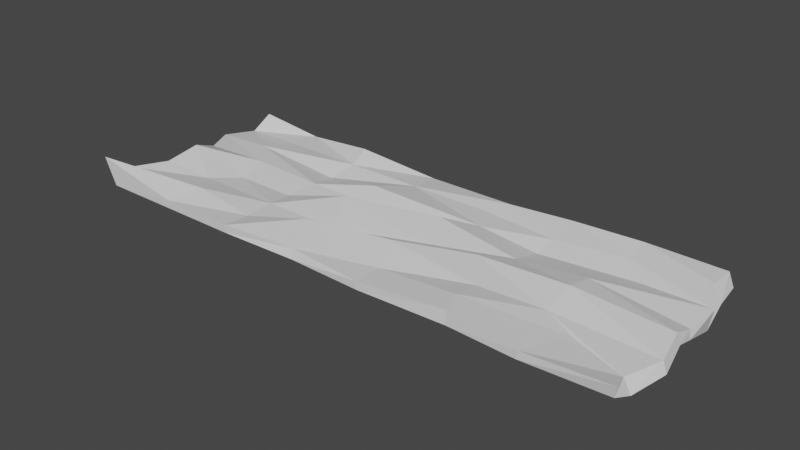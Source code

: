 # Source: iceOnRoan.blend  (saved by Blender 2.93.21; exported with 4.5.12 LTS)
import bpy
from mathutils import Matrix  # noqa: F401  (used for matrix-valued properties, if any)

bpy.ops.wm.read_factory_settings(use_empty=True)
scene = bpy.context.scene
scene.name = 'Scene'

# ---- collections
col_collection = bpy.data.collections.new('Collection'); scene.collection.children.link(col_collection)

# ---- materials (node trees are filled in below, after node groups)
mat_material = bpy.data.materials.new('Material')
mat_material.alpha_threshold = 0.0
mat_material.use_transparent_shadow = False
mat_material.line_color = (0.0, 0.0, 0.0, 1.0)

# ---- material node trees
mat_material.use_nodes = True; mat_material.node_tree.nodes.clear()
_N = mat_material.node_tree.nodes; _L = mat_material.node_tree.links
n0 = _N.new('ShaderNodeOutputMaterial'); n0.name = 'Material Output'; n0.location = (300, 300)
n1 = _N.new('ShaderNodeBsdfPrincipled'); n1.name = 'Principled BSDF'; n1.location = (10, 300)
n1.distribution = 'GGX'
n1.subsurface_method = 'BURLEY'
n1.inputs[2].default_value = 0.4
n1.inputs[3].default_value = 1.45
n1.inputs[27].default_value = (0.0, 0.0, 0.0, 1.0)
n1.inputs[28].default_value = 1.0
_L.new(n1.outputs[0], n0.inputs[0])
n0.is_active_output = True

# ---- world
world_world = bpy.data.worlds.new('World'); scene.world = world_world
world_world.use_nodes = True; world_world.node_tree.nodes.clear()
_N = world_world.node_tree.nodes; _L = world_world.node_tree.links
n0 = _N.new('ShaderNodeOutputWorld'); n0.name = 'World Output'; n0.location = (300, 300)
n1 = _N.new('ShaderNodeBackground'); n1.name = 'Background'; n1.location = (10, 300)
n1.inputs[0].default_value = (0.05088, 0.05088, 0.05088, 1.0)
_L.new(n1.outputs[0], n0.inputs[0])
n0.is_active_output = True
world_world.color = (0.05088, 0.05088, 0.05088)
world_world.use_sun_shadow = False
world_world.sun_shadow_jitter_overblur = 0.0

# ---- meshes
me_cube = bpy.data.meshes.new('Cube')
me_cube.from_pydata([(1.001, 0.9701, 0.6237), (0.9835, 0.9575, -2.915), (1.002, -0.9378, 1.391), (1.014, -0.9614, -1.583), (-0.9915, 0.9923, 0.9947), (-0.9448, 0.9324, -3.996), (-1.0, -1.0, 1.0), (-1.051, -0.9895, -5.506), (-0.9478, 0.714, -0.7606), (-1.0, 0.4286, -1.0), (-0.9499, 0.1411, -1.094), (-0.9248, -0.1403, -4.093), (-0.948, -0.4535, -1.878), (-1.041, -0.7272, -0.784), (1.006, 0.7242, 1.611), (1.017, 0.4439, 4.103), (1.023, 0.09416, 1.701), (1.026, -0.09472, 0.3582), (1.048, -0.405, 2.176), (1.01, -0.7263, 3.598), (-1.041, -0.7424, 0.6679), (-0.9599, -0.4583, 0.1683), (-0.9657, -0.137, 0.7473), (-0.9731, 0.1443, 0.9634), (-1.0, 0.4286, 1.0), (-0.9496, 0.7136, 1.229), (0.9853, -0.7339, 0.1989), (1.034, -0.4003, -0.4566), (1.013, -0.08778, -1.993), (1.016, 0.1217, -0.286), (1.03, 0.4468, -1.142), (0.9776, 0.7224, -2.554), (0.6987, 0.978, -2.782), (0.4419, 0.9669, -2.26), (0.2205, 0.899, -2.088), (-0.1451, 1.014, -0.3235), (-0.4473, 0.9367, -3.097), (-0.7147, 1.0, -1.0), (0.7139, -1.0, 1.0), (0.4628, -0.9552, 1.172), (0.1424, -1.0, 1.0), (-0.1414, -0.972, 1.014), (-0.429, -1.0, 1.0), (-0.7147, -1.0, 1.0), (-0.7147, -1.0, -1.0), (-0.429, -1.0, -1.0), (-0.1428, -0.9341, -1.096), (0.1424, -1.0, -1.0), (0.4664, -0.9447, -2.277), (0.7139, -1.0, -1.0), (-0.7216, 1.018, 3.248), (-0.4223, 1.062, 4.651), (-0.163, 1.045, 2.648), (0.1609, 0.9671, -0.06261), (0.4281, 1.0, 1.0), (0.718, 1.012, 1.841), (0.6944, 0.746, -1.298), (0.4467, 0.6546, -0.7408), (0.1424, 0.7143, -1.0), (-0.1433, 0.7143, -1.0), (-0.429, 0.7143, -1.0), (-0.7147, 0.7143, -1.0), (0.7698, 0.5253, 0.2527), (0.4336, 0.4363, 0.668), (0.2135, 0.4367, -1.015), (-0.2111, 0.3425, -3.078), (-0.4541, 0.4541, 0.7747), (-0.7775, 0.3973, -2.265), (0.6793, 0.1538, -2.58), (0.4281, 0.1429, -1.0), (0.1083, 0.2252, -3.02), (-0.1433, 0.1429, -1.0), (-0.4216, 0.1448, -0.9967), (-0.6865, 0.1164, -2.109), (0.6753, -0.09482, -3.528), (0.3393, -0.09199, -2.418), (0.1424, -0.1429, -1.0), (-0.2195, -0.03573, -3.687), (-0.4523, -0.1446, 0.07463), (-0.6575, -0.1777, -0.6757), (0.6682, -0.3898, -1.054), (0.4281, -0.4286, -1.0), (0.0922, -0.3971, -3.249), (-0.1433, -0.4286, -1.0), (-0.429, -0.4286, -1.0), (-0.7445, -0.4264, -1.073), (0.788, -0.5477, -0.2033), (0.4271, -0.7076, -2.178), (0.1424, -0.7143, -1.0), (-0.2102, -0.5933, -3.406), (-0.4297, -0.7195, -0.5951), (-0.6632, -0.7002, -2.525), (-0.7147, 0.7143, 1.0), (-0.429, 0.7143, 1.0), (-0.1433, 0.7143, 1.0), (0.1424, 0.7143, 1.0), (0.4281, 0.7143, 1.0), (0.6985, 0.7652, 0.3055), (-0.7147, 0.4286, 1.0), (-0.429, 0.4286, 1.0), (-0.1433, 0.4286, 1.0), (0.1424, 0.4286, 1.0), (0.4281, 0.4286, 1.0), (0.7139, 0.4286, 1.0), (-0.7147, 0.1429, 1.0), (-0.429, 0.1429, 1.0), (-0.1433, 0.1429, 1.0), (0.1424, 0.1429, 1.0), (0.4281, 0.1429, 1.0), (0.7139, 0.1429, 1.0), (-0.7147, -0.1429, 1.0), (-0.429, -0.1429, 1.0), (-0.1433, -0.1429, 1.0), (0.1608, -0.2138, 1.33), (0.4281, -0.1429, 1.0), (0.7139, -0.1429, 1.0), (-0.7147, -0.4286, 1.0), (-0.429, -0.4286, 1.0), (-0.1433, -0.4286, 1.0), (0.1163, -0.4579, 1.126), (0.4281, -0.4286, 1.0), (0.6844, -0.3677, 0.7126), (-0.6772, -0.7243, 1.136), (-0.429, -0.7143, 1.0), (-0.1433, -0.7143, 1.0), (0.1424, -0.7143, 1.0), (0.4281, -0.7143, 1.0), (0.7139, -0.7143, 1.0)], [], [(122, 20, 6, 43), (44, 43, 6, 7), (8, 25, 4, 5), (86, 26, 3, 49), (26, 19, 2, 3), (32, 55, 0, 1), (1, 0, 14, 31), (31, 14, 15, 30), (30, 15, 16, 29), (29, 16, 17, 28), (28, 17, 18, 27), (27, 18, 19, 26), (32, 1, 31, 56), (56, 31, 30, 62), (62, 30, 29, 68), (68, 29, 28, 74), (74, 28, 27, 80), (80, 27, 26, 86), (7, 6, 20, 13), (13, 20, 21, 12), (12, 21, 22, 11), (11, 22, 23, 10), (10, 23, 24, 9), (9, 24, 25, 8), (50, 4, 25, 92), (92, 25, 24, 98), (98, 24, 23, 104), (104, 23, 22, 110), (110, 22, 21, 116), (116, 21, 20, 122), (18, 121, 127, 19), (121, 120, 126, 127), (120, 119, 125, 126), (119, 118, 124, 125), (118, 117, 123, 124), (117, 116, 122, 123), (17, 115, 121, 18), (115, 114, 120, 121), (114, 113, 119, 120), (113, 112, 118, 119), (112, 111, 117, 118), (111, 110, 116, 117), (16, 109, 115, 17), (109, 108, 114, 115), (108, 107, 113, 114), (107, 106, 112, 113), (106, 105, 111, 112), (105, 104, 110, 111), (15, 103, 109, 16), (103, 102, 108, 109), (102, 101, 107, 108), (101, 100, 106, 107), (100, 99, 105, 106), (99, 98, 104, 105), (14, 97, 103, 15), (97, 96, 102, 103), (96, 95, 101, 102), (95, 94, 100, 101), (94, 93, 99, 100), (93, 92, 98, 99), (0, 55, 97, 14), (55, 54, 96, 97), (54, 53, 95, 96), (53, 52, 94, 95), (52, 51, 93, 94), (51, 50, 92, 93), (12, 85, 91, 13), (85, 84, 90, 91), (84, 83, 89, 90), (83, 82, 88, 89), (82, 81, 87, 88), (81, 80, 86, 87), (11, 79, 85, 12), (79, 78, 84, 85), (78, 77, 83, 84), (77, 76, 82, 83), (76, 75, 81, 82), (75, 74, 80, 81), (10, 73, 79, 11), (73, 72, 78, 79), (72, 71, 77, 78), (71, 70, 76, 77), (70, 69, 75, 76), (69, 68, 74, 75), (9, 67, 73, 10), (67, 66, 72, 73), (66, 65, 71, 72), (65, 64, 70, 71), (64, 63, 69, 70), (63, 62, 68, 69), (8, 61, 67, 9), (61, 60, 66, 67), (60, 59, 65, 66), (59, 58, 64, 65), (58, 57, 63, 64), (57, 56, 62, 63), (5, 37, 61, 8), (37, 36, 60, 61), (36, 35, 59, 60), (35, 34, 58, 59), (34, 33, 57, 58), (33, 32, 56, 57), (5, 4, 50, 37), (37, 50, 51, 36), (36, 51, 52, 35), (35, 52, 53, 34), (34, 53, 54, 33), (33, 54, 55, 32), (13, 91, 44, 7), (91, 90, 45, 44), (90, 89, 46, 45), (89, 88, 47, 46), (88, 87, 48, 47), (87, 86, 49, 48), (3, 2, 38, 49), (49, 38, 39, 48), (48, 39, 40, 47), (47, 40, 41, 46), (46, 41, 42, 45), (45, 42, 43, 44), (19, 127, 38, 2), (127, 126, 39, 38), (126, 125, 40, 39), (125, 124, 41, 40), (124, 123, 42, 41), (123, 122, 43, 42)])
_uv = me_cube.uv_layers.new(name='UVMap')
_uv.uv.foreach_set('vector', [0.8393, 0.7143, 0.875, 0.7143, 0.875, 0.75, 0.8393, 0.75, 0.375, 0.9643, 0.625, 0.9643, 0.625, 1.0, 0.375, 1.0, 0.375, 0.2143, 0.625, 0.2143, 0.625, 0.25, 0.375, 0.25, 0.3392, 0.7143, 0.375, 0.7143, 0.375, 0.75, 0.3392, 0.75, 0.375, 0.7143, 0.625, 0.7143, 0.625, 0.75, 0.375, 0.75, 0.375, 0.4642, 0.625, 0.4642, 0.625, 0.5, 0.375, 0.5, 0.375, 0.5, 0.625, 0.5, 0.625, 0.5357, 0.375, 0.5357, 0.375, 0.5357, 0.625, 0.5357, 0.625, 0.5714, 0.375, 0.5714, 0.375, 0.5714, 0.625, 0.5714, 0.625, 0.6071, 0.375, 0.6071, 0.375, 0.6071, 0.625, 0.6071, 0.625, 0.6429, 0.375, 0.6429, 0.375, 0.6429, 0.625, 0.6429, 0.625, 0.6786, 0.375, 0.6786, 0.375, 0.6786, 0.625, 0.6786, 0.625, 0.7143, 0.375, 0.7143, 0.3392, 0.5, 0.375, 0.5, 0.375, 0.5357, 0.3392, 0.5357, 0.3392, 0.5357, 0.375, 0.5357, 0.375, 0.5714, 0.3392, 0.5714, 0.3392, 0.5714, 0.375, 0.5714, 0.375, 0.6071, 0.3392, 0.6071, 0.3392, 0.6071, 0.375, 0.6071, 0.375, 0.6429, 0.3392, 0.6429, 0.3392, 0.6429, 0.375, 0.6429, 0.375, 0.6786, 0.3392, 0.6786, 0.3392, 0.6786, 0.375, 0.6786, 0.375, 0.7143, 0.3392, 0.7143, 0.375, 0.0, 0.625, 0.0, 0.625, 0.03571, 0.375, 0.03571, 0.375, 0.03571, 0.625, 0.03571, 0.625, 0.07143, 0.375, 0.07143, 0.375, 0.07143, 0.625, 0.07143, 0.625, 0.1071, 0.375, 0.1071, 0.375, 0.1071, 0.625, 0.1071, 0.625, 0.1429, 0.375, 0.1429, 0.375, 0.1429, 0.625, 0.1429, 0.625, 0.1786, 0.375, 0.1786, 0.375, 0.1786, 0.625, 0.1786, 0.625, 0.2143, 0.375, 0.2143, 0.8393, 0.5, 0.875, 0.5, 0.875, 0.5357, 0.8393, 0.5357, 0.8393, 0.5357, 0.875, 0.5357, 0.875, 0.5714, 0.8393, 0.5714, 0.8393, 0.5714, 0.875, 0.5714, 0.875, 0.6071, 0.8393, 0.6071, 0.8393, 0.6071, 0.875, 0.6071, 0.875, 0.6429, 0.8393, 0.6429, 0.8393, 0.6429, 0.875, 0.6429, 0.875, 0.6786, 0.8393, 0.6786, 0.8393, 0.6786, 0.875, 0.6786, 0.875, 0.7143, 0.8393, 0.7143, 0.625, 0.6786, 0.6608, 0.6786, 0.6608, 0.7143, 0.625, 0.7143, 0.6608, 0.6786, 0.6965, 0.6786, 0.6965, 0.7143, 0.6608, 0.7143, 0.6965, 0.6786, 0.7322, 0.6786, 0.7322, 0.7143, 0.6965, 0.7143, 0.7322, 0.6786, 0.7679, 0.6786, 0.7679, 0.7143, 0.7322, 0.7143, 0.7679, 0.6786, 0.8036, 0.6786, 0.8036, 0.7143, 0.7679, 0.7143, 0.8036, 0.6786, 0.8393, 0.6786, 0.8393, 0.7143, 0.8036, 0.7143, 0.625, 0.6429, 0.6608, 0.6429, 0.6608, 0.6786, 0.625, 0.6786, 0.6608, 0.6429, 0.6965, 0.6429, 0.6965, 0.6786, 0.6608, 0.6786, 0.6965, 0.6429, 0.7322, 0.6429, 0.7322, 0.6786, 0.6965, 0.6786, 0.7322, 0.6429, 0.7679, 0.6429, 0.7679, 0.6786, 0.7322, 0.6786, 0.7679, 0.6429, 0.8036, 0.6429, 0.8036, 0.6786, 0.7679, 0.6786, 0.8036, 0.6429, 0.8393, 0.6429, 0.8393, 0.6786, 0.8036, 0.6786, 0.625, 0.6071, 0.6608, 0.6071, 0.6608, 0.6429, 0.625, 0.6429, 0.6608, 0.6071, 0.6965, 0.6071, 0.6965, 0.6429, 0.6608, 0.6429, 0.6965, 0.6071, 0.7322, 0.6071, 0.7322, 0.6429, 0.6965, 0.6429, 0.7322, 0.6071, 0.7679, 0.6071, 0.7679, 0.6429, 0.7322, 0.6429, 0.7679, 0.6071, 0.8036, 0.6071, 0.8036, 0.6429, 0.7679, 0.6429, 0.8036, 0.6071, 0.8393, 0.6071, 0.8393, 0.6429, 0.8036, 0.6429, 0.625, 0.5714, 0.6608, 0.5714, 0.6608, 0.6071, 0.625, 0.6071, 0.6608, 0.5714, 0.6965, 0.5714, 0.6965, 0.6071, 0.6608, 0.6071, 0.6965, 0.5714, 0.7322, 0.5714, 0.7322, 0.6071, 0.6965, 0.6071, 0.7322, 0.5714, 0.7679, 0.5714, 0.7679, 0.6071, 0.7322, 0.6071, 0.7679, 0.5714, 0.8036, 0.5714, 0.8036, 0.6071, 0.7679, 0.6071, 0.8036, 0.5714, 0.8393, 0.5714, 0.8393, 0.6071, 0.8036, 0.6071, 0.625, 0.5357, 0.6608, 0.5357, 0.6608, 0.5714, 0.625, 0.5714, 0.6608, 0.5357, 0.6965, 0.5357, 0.6965, 0.5714, 0.6608, 0.5714, 0.6965, 0.5357, 0.7322, 0.5357, 0.7322, 0.5714, 0.6965, 0.5714, 0.7322, 0.5357, 0.7679, 0.5357, 0.7679, 0.5714, 0.7322, 0.5714, 0.7679, 0.5357, 0.8036, 0.5357, 0.8036, 0.5714, 0.7679, 0.5714, 0.8036, 0.5357, 0.8393, 0.5357, 0.8393, 0.5714, 0.8036, 0.5714, 0.625, 0.5, 0.6608, 0.5, 0.6608, 0.5357, 0.625, 0.5357, 0.6608, 0.5, 0.6965, 0.5, 0.6965, 0.5357, 0.6608, 0.5357, 0.6965, 0.5, 0.7322, 0.5, 0.7322, 0.5357, 0.6965, 0.5357, 0.7322, 0.5, 0.7679, 0.5, 0.7679, 0.5357, 0.7322, 0.5357, 0.7679, 0.5, 0.8036, 0.5, 0.8036, 0.5357, 0.7679, 0.5357, 0.8036, 0.5, 0.8393, 0.5, 0.8393, 0.5357, 0.8036, 0.5357, 0.125, 0.6786, 0.1607, 0.6786, 0.1607, 0.7143, 0.125, 0.7143, 0.1607, 0.6786, 0.1964, 0.6786, 0.1964, 0.7143, 0.1607, 0.7143, 0.1964, 0.6786, 0.2321, 0.6786, 0.2321, 0.7143, 0.1964, 0.7143, 0.2321, 0.6786, 0.2678, 0.6786, 0.2678, 0.7143, 0.2321, 0.7143, 0.2678, 0.6786, 0.3035, 0.6786, 0.3035, 0.7143, 0.2678, 0.7143, 0.3035, 0.6786, 0.3392, 0.6786, 0.3392, 0.7143, 0.3035, 0.7143, 0.125, 0.6429, 0.1607, 0.6429, 0.1607, 0.6786, 0.125, 0.6786, 0.1607, 0.6429, 0.1964, 0.6429, 0.1964, 0.6786, 0.1607, 0.6786, 0.1964, 0.6429, 0.2321, 0.6429, 0.2321, 0.6786, 0.1964, 0.6786, 0.2321, 0.6429, 0.2678, 0.6429, 0.2678, 0.6786, 0.2321, 0.6786, 0.2678, 0.6429, 0.3035, 0.6429, 0.3035, 0.6786, 0.2678, 0.6786, 0.3035, 0.6429, 0.3392, 0.6429, 0.3392, 0.6786, 0.3035, 0.6786, 0.125, 0.6071, 0.1607, 0.6071, 0.1607, 0.6429, 0.125, 0.6429, 0.1607, 0.6071, 0.1964, 0.6071, 0.1964, 0.6429, 0.1607, 0.6429, 0.1964, 0.6071, 0.2321, 0.6071, 0.2321, 0.6429, 0.1964, 0.6429, 0.2321, 0.6071, 0.2678, 0.6071, 0.2678, 0.6429, 0.2321, 0.6429, 0.2678, 0.6071, 0.3035, 0.6071, 0.3035, 0.6429, 0.2678, 0.6429, 0.3035, 0.6071, 0.3392, 0.6071, 0.3392, 0.6429, 0.3035, 0.6429, 0.125, 0.5714, 0.1607, 0.5714, 0.1607, 0.6071, 0.125, 0.6071, 0.1607, 0.5714, 0.1964, 0.5714, 0.1964, 0.6071, 0.1607, 0.6071, 0.1964, 0.5714, 0.2321, 0.5714, 0.2321, 0.6071, 0.1964, 0.6071, 0.2321, 0.5714, 0.2678, 0.5714, 0.2678, 0.6071, 0.2321, 0.6071, 0.2678, 0.5714, 0.3035, 0.5714, 0.3035, 0.6071, 0.2678, 0.6071, 0.3035, 0.5714, 0.3392, 0.5714, 0.3392, 0.6071, 0.3035, 0.6071, 0.125, 0.5357, 0.1607, 0.5357, 0.1607, 0.5714, 0.125, 0.5714, 0.1607, 0.5357, 0.1964, 0.5357, 0.1964, 0.5714, 0.1607, 0.5714, 0.1964, 0.5357, 0.2321, 0.5357, 0.2321, 0.5714, 0.1964, 0.5714, 0.2321, 0.5357, 0.2678, 0.5357, 0.2678, 0.5714, 0.2321, 0.5714, 0.2678, 0.5357, 0.3035, 0.5357, 0.3035, 0.5714, 0.2678, 0.5714, 0.3035, 0.5357, 0.3392, 0.5357, 0.3392, 0.5714, 0.3035, 0.5714, 0.125, 0.5, 0.1607, 0.5, 0.1607, 0.5357, 0.125, 0.5357, 0.1607, 0.5, 0.1964, 0.5, 0.1964, 0.5357, 0.1607, 0.5357, 0.1964, 0.5, 0.2321, 0.5, 0.2321, 0.5357, 0.1964, 0.5357, 0.2321, 0.5, 0.2678, 0.5, 0.2678, 0.5357, 0.2321, 0.5357, 0.2678, 0.5, 0.3035, 0.5, 0.3035, 0.5357, 0.2678, 0.5357, 0.3035, 0.5, 0.3392, 0.5, 0.3392, 0.5357, 0.3035, 0.5357, 0.375, 0.25, 0.625, 0.25, 0.625, 0.2857, 0.375, 0.2857, 0.375, 0.2857, 0.625, 0.2857, 0.625, 0.3214, 0.375, 0.3214, 0.375, 0.3214, 0.625, 0.3214, 0.625, 0.3571, 0.375, 0.3571, 0.375, 0.3571, 0.625, 0.3571, 0.625, 0.3928, 0.375, 0.3928, 0.375, 0.3928, 0.625, 0.3928, 0.625, 0.4285, 0.375, 0.4285, 0.375, 0.4285, 0.625, 0.4285, 0.625, 0.4642, 0.375, 0.4642, 0.125, 0.7143, 0.1607, 0.7143, 0.1607, 0.75, 0.125, 0.75, 0.1607, 0.7143, 0.1964, 0.7143, 0.1964, 0.75, 0.1607, 0.75, 0.1964, 0.7143, 0.2321, 0.7143, 0.2321, 0.75, 0.1964, 0.75, 0.2321, 0.7143, 0.2678, 0.7143, 0.2678, 0.75, 0.2321, 0.75, 0.2678, 0.7143, 0.3035, 0.7143, 0.3035, 0.75, 0.2678, 0.75, 0.3035, 0.7143, 0.3392, 0.7143, 0.3392, 0.75, 0.3035, 0.75, 0.375, 0.75, 0.625, 0.75, 0.625, 0.7858, 0.375, 0.7858, 0.375, 0.7858, 0.625, 0.7858, 0.625, 0.8215, 0.375, 0.8215, 0.375, 0.8215, 0.625, 0.8215, 0.625, 0.8572, 0.375, 0.8572, 0.375, 0.8572, 0.625, 0.8572, 0.625, 0.8929, 0.375, 0.8929, 0.375, 0.8929, 0.625, 0.8929, 0.625, 0.9286, 0.375, 0.9286, 0.375, 0.9286, 0.625, 0.9286, 0.625, 0.9643, 0.375, 0.9643, 0.625, 0.7143, 0.6608, 0.7143, 0.6608, 0.75, 0.625, 0.75, 0.6608, 0.7143, 0.6965, 0.7143, 0.6965, 0.75, 0.6608, 0.75, 0.6965, 0.7143, 0.7322, 0.7143, 0.7322, 0.75, 0.6965, 0.75, 0.7322, 0.7143, 0.7679, 0.7143, 0.7679, 0.75, 0.7322, 0.75, 0.7679, 0.7143, 0.8036, 0.7143, 0.8036, 0.75, 0.7679, 0.75, 0.8036, 0.7143, 0.8393, 0.7143, 0.8393, 0.75, 0.8036, 0.75])
me_cube.materials.append(mat_material)
me_cube.use_remesh_preserve_volume = False
me_cube.use_remesh_preserve_attributes = False
me_cube.use_mirror_vertex_groups = False
me_cube.update()

# ---- objects
ob_cube = bpy.data.objects.new('Cube', me_cube)

# ---- transforms, parenting, visibility, modifiers, constraints
ob_cube.location = (0.0, 0.0, 0.0)
ob_cube.scale = (7.576, 2.761, -0.11)
ob_cube.lock_rotations_4d = False
ob_cube.empty_display_type = 'ARROWS'
ob_cube.lineart.crease_threshold = 0.0

# ---- collection membership
col_collection.objects.link(ob_cube)

# ---- scene / render settings (as saved in the file)
scene.frame_start = 1; scene.frame_end = 250; scene.frame_set(188)
scene.render.engine = 'BLENDER_EEVEE_NEXT'
scene.cycles.use_denoising = False
scene.cycles.samples = 128
scene.cycles.sampling_pattern = 'TABULATED_SOBOL'
scene.cycles.use_adaptive_sampling = False
scene.cycles.use_light_tree = False
scene.view_settings.view_transform = 'Filmic'
bpy.context.view_layer.update()

# ---- added for rendering (the .blend has no active camera and no usable light): camera, sun
cam_auto = bpy.data.cameras.new('AutoCamera')
cam_auto.lens = 50.0
cam_auto.sensor_width = 36.0
cam_auto.clip_end = 1000.0
ob_auto_camera = bpy.data.objects.new('AutoCamera', cam_auto)
scene.collection.objects.link(ob_auto_camera)
ob_auto_camera.location = (15.6458, -18.7049, 12.5744)
ob_auto_camera.rotation_euler = (1.09748, -7.21219e-08, 0.694738)
scene.camera = ob_auto_camera
light_auto_sun = bpy.data.lights.new('AutoSun', 'SUN')
light_auto_sun.energy = 3.0
light_auto_sun.angle = 0.0523599
ob_auto_sun = bpy.data.objects.new('AutoSun', light_auto_sun)
scene.collection.objects.link(ob_auto_sun)
ob_auto_sun.rotation_euler = (0.872665, 0.174533, 0.523599)
bpy.context.view_layer.update()
